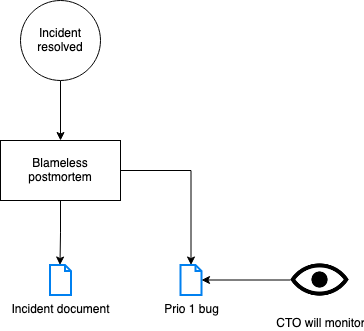

The diagram above was exported from draw.io. Its source (the exported page's mxGraphModel, read from the mxfile embedded in the PNG):
<mxGraphModel dx="925" dy="746" grid="1" gridSize="10" guides="1" tooltips="1" connect="1" arrows="1" fold="1" page="1" pageScale="1" pageWidth="850" pageHeight="1100" math="0" shadow="0">
  <root>
    <mxCell id="0" />
    <mxCell id="1" parent="0" />
    <mxCell id="z1K00k1O7nNGf9TcpexZ-7" style="edgeStyle=orthogonalEdgeStyle;rounded=0;orthogonalLoop=1;jettySize=auto;html=1;entryX=0.5;entryY=0;entryDx=0;entryDy=0;" parent="1" source="z1K00k1O7nNGf9TcpexZ-5" target="z1K00k1O7nNGf9TcpexZ-8" edge="1">
      <mxGeometry relative="1" as="geometry">
        <mxPoint x="245" y="290" as="targetPoint" />
      </mxGeometry>
    </mxCell>
    <mxCell id="z1K00k1O7nNGf9TcpexZ-5" value="Incident resolved" style="ellipse;whiteSpace=wrap;html=1;aspect=fixed;" parent="1" vertex="1">
      <mxGeometry x="200" y="160" width="80" height="80" as="geometry" />
    </mxCell>
    <mxCell id="z1K00k1O7nNGf9TcpexZ-10" style="edgeStyle=orthogonalEdgeStyle;rounded=0;orthogonalLoop=1;jettySize=auto;html=1;entryX=0.476;entryY=0;entryDx=0;entryDy=0;entryPerimeter=0;" parent="1" source="z1K00k1O7nNGf9TcpexZ-8" target="z1K00k1O7nNGf9TcpexZ-9" edge="1">
      <mxGeometry relative="1" as="geometry" />
    </mxCell>
    <mxCell id="z1K00k1O7nNGf9TcpexZ-12" style="edgeStyle=orthogonalEdgeStyle;rounded=0;orthogonalLoop=1;jettySize=auto;html=1;" parent="1" source="z1K00k1O7nNGf9TcpexZ-8" target="z1K00k1O7nNGf9TcpexZ-11" edge="1">
      <mxGeometry relative="1" as="geometry" />
    </mxCell>
    <mxCell id="z1K00k1O7nNGf9TcpexZ-8" value="Blameless postmortem" style="rounded=0;whiteSpace=wrap;html=1;" parent="1" vertex="1">
      <mxGeometry x="180" y="300" width="120" height="60" as="geometry" />
    </mxCell>
    <mxCell id="z1K00k1O7nNGf9TcpexZ-9" value="Incident document" style="html=1;verticalLabelPosition=bottom;align=center;labelBackgroundColor=#ffffff;verticalAlign=top;strokeWidth=2;strokeColor=#0080F0;shadow=0;dashed=0;shape=mxgraph.ios7.icons.document;" parent="1" vertex="1">
      <mxGeometry x="229.5" y="424.5" width="21" height="30" as="geometry" />
    </mxCell>
    <mxCell id="z1K00k1O7nNGf9TcpexZ-11" value="Prio 1 bug" style="html=1;verticalLabelPosition=bottom;align=center;labelBackgroundColor=#ffffff;verticalAlign=top;strokeWidth=2;strokeColor=#0080F0;shadow=0;dashed=0;shape=mxgraph.ios7.icons.document;" parent="1" vertex="1">
      <mxGeometry x="360" y="424.5" width="21" height="30" as="geometry" />
    </mxCell>
    <mxCell id="z1K00k1O7nNGf9TcpexZ-14" style="edgeStyle=orthogonalEdgeStyle;rounded=0;orthogonalLoop=1;jettySize=auto;html=1;" parent="1" source="z1K00k1O7nNGf9TcpexZ-13" target="z1K00k1O7nNGf9TcpexZ-11" edge="1">
      <mxGeometry relative="1" as="geometry" />
    </mxCell>
    <mxCell id="z1K00k1O7nNGf9TcpexZ-13" value="CTO will monitor" style="shape=image;html=1;verticalAlign=top;verticalLabelPosition=bottom;labelBackgroundColor=#ffffff;imageAspect=0;aspect=fixed;image=https://cdn2.iconfinder.com/data/icons/pittogrammi/142/61-128.png" parent="1" vertex="1">
      <mxGeometry x="470" y="410" width="59" height="59" as="geometry" />
    </mxCell>
  </root>
</mxGraphModel>